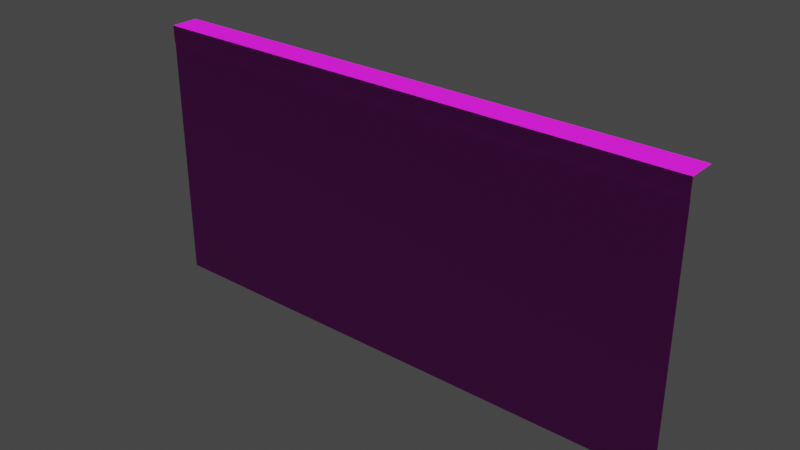 # Source: joininga.blend  (saved by Blender 2.90.8; exported with 4.5.12 LTS)
import bpy
from mathutils import Matrix  # noqa: F401  (used for matrix-valued properties, if any)

bpy.ops.wm.read_factory_settings(use_empty=True)
scene = bpy.context.scene
scene.name = 'Scene'

# ---- collections
col_collection = bpy.data.collections.new('Collection'); scene.collection.children.link(col_collection)

# ---- images (referenced by path relative to the original .blend; pixels are not part of the script)
import os
ASSET_DIR = os.environ.get("B2B_ASSET_DIR", "")  # directory of the original .blend (textures are referenced by path, not embedded)
HERE = os.path.dirname(os.path.abspath(__file__))  # packed textures are extracted next to this script under _unpacked/

def load_image(name, relpath, width, height, colorspace="sRGB"):
    """Load a texture the original file referenced (path relative to the .blend, or extracted next to this script)."""
    p = next((c for c in (os.path.join(HERE, relpath), os.path.join(ASSET_DIR, relpath)) if relpath and os.path.exists(c)), "")
    if p:
        img = bpy.data.images.load(p, check_existing=True)
        img.name = name
    else:  # same state as the original file: an image datablock whose file is absent (Cycles renders it pink)
        img = bpy.data.images.new(name, width, height)
        img.source = "FILE"
        img.filepath = "//" + (relpath or name)
    img.colorspace_settings.name = colorspace
    return img
img_curvature = load_image('Curvature', 'Curvature.png', 1024, 1024, 'sRGB')
img_amb = load_image('Amb', 'Amb.png', 1024, 1024, 'sRGB')
img_nooorm = load_image('Nooorm', 'Nooorm.png', 1024, 1024, 'sRGB')

# ---- materials (node trees are filled in below, after node groups)
mat_material_001 = bpy.data.materials.new('Material.001')
mat_material_001.preview_render_type = 'CLOTH'

# ---- material node trees
mat_material_001.use_nodes = True; mat_material_001.node_tree.nodes.clear()
_N = mat_material_001.node_tree.nodes; _L = mat_material_001.node_tree.links
n0 = _N.new('ShaderNodeOutputMaterial'); n0.name = 'Material Output'; n0.location = (300, 300)
n1 = _N.new('ShaderNodeTexImage'); n1.name = 'Image Texture.002'; n1.location = (-739, 23)
n1.image = img_curvature
n2 = _N.new('ShaderNodeBsdfPrincipled'); n2.name = 'Principled BSDF'; n2.location = (10, 300)
n2.distribution = 'GGX'
n2.subsurface_method = 'BURLEY'
n2.inputs[3].default_value = 1.45
n2.inputs[27].default_value = (0.0, 0.0, 0.0, 1.0)
n2.inputs[28].default_value = 1.0
n3 = _N.new('ShaderNodeNormalMap'); n3.name = 'Normal Map'; n3.location = (-180, -201)
n4 = _N.new('ShaderNodeTexImage'); n4.name = 'Image Texture.001'; n4.location = (-460, 254)
n4.image = img_amb
n5 = _N.new('ShaderNodeTexImage'); n5.name = 'Image Texture'; n5.location = (-540, -247)
n5.image = img_nooorm
_L.new(n2.outputs[0], n0.inputs[0])
_L.new(n4.outputs[0], n2.inputs[0])
_L.new(n5.outputs[0], n3.inputs[1])
_L.new(n3.outputs[0], n2.inputs[5])
n0.is_active_output = True

# ---- world
world_world = bpy.data.worlds.new('World'); scene.world = world_world
world_world.use_nodes = True; world_world.node_tree.nodes.clear()
_N = world_world.node_tree.nodes; _L = world_world.node_tree.links
n0 = _N.new('ShaderNodeOutputWorld'); n0.name = 'World Output'; n0.location = (300, 300)
n1 = _N.new('ShaderNodeBackground'); n1.name = 'Background'; n1.location = (10, 300)
n1.inputs[0].default_value = (0.05088, 0.05088, 0.05088, 1.0)
_L.new(n1.outputs[0], n0.inputs[0])
n0.is_active_output = True
world_world.color = (0.05088, 0.05088, 0.05088)
world_world.use_sun_shadow = False
world_world.sun_shadow_jitter_overblur = 0.0

# ---- meshes
me_plane_001 = bpy.data.meshes.new('Plane.001')
me_plane_001.from_pydata([(-2.0, -4.371e-09, 0.0), (0.0, -4.371e-09, 0.0), (-2.0, 1.94, -0.1), (0.0, 1.94, -0.1), (-2.0, 1.8, 0.0), (-2.0, 1.6, 0.0), (-2.0, 1.4, 0.0), (-2.0, 1.2, 0.0), (-2.0, 1.0, 0.0), (-2.0, 0.8, 0.0), (-2.0, 0.6, 0.0), (-2.0, 0.4, 0.0), (-2.0, 0.2, 0.0), (0.0, 0.2, 0.0), (0.0, 0.4, 0.0), (0.0, 0.6, 0.0), (0.0, 0.8, 0.0), (0.0, 1.0, 0.0), (0.0, 1.2, 0.0), (0.0, 1.4, 0.0), (0.0, 1.6, 0.0), (0.0, 1.8, 0.0), (0.0, 1.84, 0.002394), (-2.0, 1.84, 0.002394), (0.0, 1.94, 0.002394), (-2.0, 1.94, 0.002394)], [], [(25, 24, 3, 2), (0, 1, 13, 12), (12, 13, 14, 11), (11, 14, 15, 10), (10, 15, 16, 9), (9, 16, 17, 8), (8, 17, 18, 7), (7, 18, 19, 6), (6, 19, 20, 5), (5, 20, 21, 4), (4, 21, 22, 23), (23, 22, 24, 25)])
_uv = me_plane_001.uv_layers.new(name='UVMap')
_uv.uv.foreach_set('vector', [0.001, 0.94, 0.999, 0.94, 0.999, 1.0, 0.001, 1.0, 0.001, 0.001834, 0.999, 0.001835, 0.999, 0.0955, 0.001, 0.0955, 0.001, 0.0955, 0.999, 0.0955, 0.999, 0.1912, 0.001, 0.1912, 0.001, 0.1912, 0.999, 0.1912, 0.999, 0.2869, 0.001, 0.2869, 0.001, 0.2869, 0.999, 0.2869, 0.999, 0.3826, 0.0009999, 0.3826, 0.0009999, 0.3826, 0.999, 0.3826, 0.999, 0.4783, 0.0009999, 0.4783, 0.0009999, 0.4783, 0.999, 0.4783, 0.999, 0.574, 0.001, 0.574, 0.001, 0.574, 0.999, 0.574, 0.999, 0.6697, 0.001, 0.6697, 0.001, 0.6697, 0.999, 0.6697, 0.999, 0.7654, 0.001, 0.7654, 0.001, 0.7654, 0.999, 0.7654, 0.999, 0.861, 0.001, 0.861, 0.001, 0.87, 0.999, 0.87, 0.999, 0.89, 0.001, 0.89, 0.001, 0.89, 0.999, 0.89, 0.999, 0.935, 0.001, 0.935])
me_plane_001.materials.append(mat_material_001)
me_plane_001.use_remesh_fix_poles = True
me_plane_001.use_remesh_preserve_attributes = False
me_plane_001.use_mirror_vertex_groups = False
me_plane_001.update()

# ---- objects
ob_lowpoly = bpy.data.objects.new('LowPoly', me_plane_001)

# ---- transforms, parenting, visibility, modifiers, constraints
ob_lowpoly.location = (0.0, 0.0, 0.0)
ob_lowpoly.rotation_euler = (1.571, 0.0, 0.0)
ob_lowpoly.scale = (10.0, 5.0, 10.0)
ob_lowpoly.lineart.crease_threshold = 0.0

# ---- collection membership
col_collection.objects.link(ob_lowpoly)

# ---- scene / render settings (as saved in the file)
scene.frame_start = 1; scene.frame_end = 250; scene.frame_set(1)
scene.render.engine = 'CYCLES'
scene.cycles.use_denoising = False
scene.cycles.samples = 128
scene.cycles.sampling_pattern = 'TABULATED_SOBOL'
scene.cycles.use_adaptive_sampling = False
scene.cycles.use_light_tree = False
scene.cycles.bake_type = 'NORMAL'
scene.view_settings.view_transform = 'Filmic'
bpy.context.view_layer.update()

# ---- added for rendering (the .blend has no active camera and no usable light): camera, sun
cam_auto = bpy.data.cameras.new('AutoCamera')
cam_auto.lens = 50.0
cam_auto.sensor_width = 36.0
cam_auto.clip_end = 1000.0
ob_auto_camera = bpy.data.objects.new('AutoCamera', cam_auto)
scene.collection.objects.link(ob_auto_camera)
ob_auto_camera.location = (10.5878, -24.2174, 21.3203)
ob_auto_camera.rotation_euler = (1.09748, -7.21219e-08, 0.694738)
scene.camera = ob_auto_camera
light_auto_sun = bpy.data.lights.new('AutoSun', 'SUN')
light_auto_sun.energy = 3.0
light_auto_sun.angle = 0.0523599
ob_auto_sun = bpy.data.objects.new('AutoSun', light_auto_sun)
scene.collection.objects.link(ob_auto_sun)
ob_auto_sun.rotation_euler = (0.872665, 0.174533, 0.523599)
bpy.context.view_layer.update()
